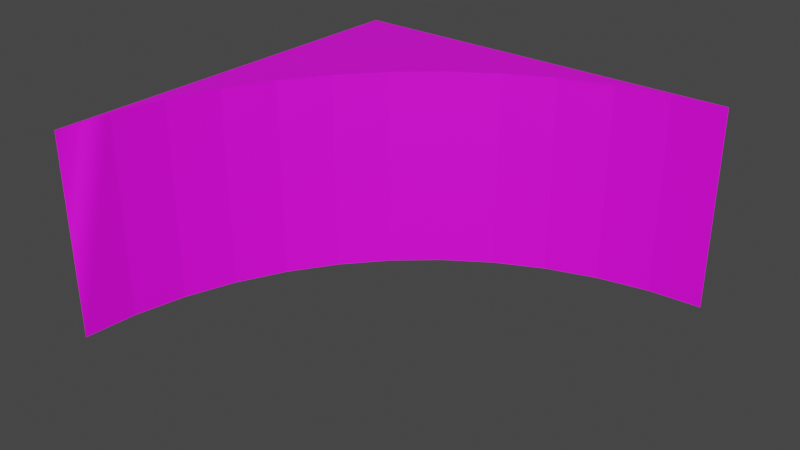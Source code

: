 # Source: BlockInnerCorner2.blend  (saved by Blender 3.4.6; exported with 4.5.12 LTS)
import bpy
from mathutils import Matrix  # noqa: F401  (used for matrix-valued properties, if any)

bpy.ops.wm.read_factory_settings(use_empty=True)
scene = bpy.context.scene
scene.name = 'Scene'

# ---- collections
col_collection = bpy.data.collections.new('Collection'); scene.collection.children.link(col_collection)

# ---- images (referenced by path relative to the original .blend; pixels are not part of the script)
import os
ASSET_DIR = os.environ.get("B2B_ASSET_DIR", "")  # directory of the original .blend (textures are referenced by path, not embedded)
HERE = os.path.dirname(os.path.abspath(__file__))  # packed textures are extracted next to this script under _unpacked/

def load_image(name, relpath, width, height, colorspace="sRGB"):
    """Load a texture the original file referenced (path relative to the .blend, or extracted next to this script)."""
    p = next((c for c in (os.path.join(HERE, relpath), os.path.join(ASSET_DIR, relpath)) if relpath and os.path.exists(c)), "")
    if p:
        img = bpy.data.images.load(p, check_existing=True)
        img.name = name
    else:  # same state as the original file: an image datablock whose file is absent (Cycles renders it pink)
        img = bpy.data.images.new(name, width, height)
        img.source = "FILE"
        img.filepath = "//" + (relpath or name)
    img.colorspace_settings.name = colorspace
    return img
img_markup_jpg_001 = load_image('Markup.jpg.001', 'Markup.jpg', 1024, 1024, 'sRGB')
img_runes_png = load_image('Runes.png', 'Runes.png', 1024, 1024, 'sRGB')

# ---- materials (node trees are filled in below, after node groups)
mat_side = bpy.data.materials.new('Side')
mat_side.use_transparent_shadow = False
mat_side.roughness = 0.5
mat_top = bpy.data.materials.new('Top')
mat_top.use_transparent_shadow = False

# ---- material node trees
mat_side.use_nodes = True; mat_side.node_tree.nodes.clear()
_N = mat_side.node_tree.nodes; _L = mat_side.node_tree.links
n0 = _N.new('ShaderNodeBsdfPrincipled'); n0.name = 'Principled BSDF'; n0.location = (10, 300)
n0.distribution = 'GGX'
n0.subsurface_method = 'RANDOM_WALK_SKIN'
n0.inputs[3].default_value = 1.45
n0.inputs[27].default_value = (0.0, 0.0, 0.0, 1.0)
n0.inputs[28].default_value = 1.0
n1 = _N.new('ShaderNodeOutputMaterial'); n1.name = 'Material Output'; n1.location = (300, 300)
n2 = _N.new('ShaderNodeNormalMap'); n2.name = 'Normal Map'; n2.location = (-300, -300)
n2.label = 'Normal/Map'
n2.inputs[0].default_value = 0.0
n3 = _N.new('ShaderNodeTexImage'); n3.name = 'Image Texture'; n3.location = (-300, 600)
n3.image = img_markup_jpg_001
_L.new(n0.outputs[0], n1.inputs[0])
_L.new(n2.outputs[0], n0.inputs[5])
_L.new(n3.outputs[0], n0.inputs[0])
n1.is_active_output = True
mat_top.use_nodes = True; mat_top.node_tree.nodes.clear()
_N = mat_top.node_tree.nodes; _L = mat_top.node_tree.links
n0 = _N.new('ShaderNodeBsdfPrincipled'); n0.name = 'Principled BSDF'; n0.location = (10, 300)
n0.distribution = 'GGX'
n0.subsurface_method = 'RANDOM_WALK_SKIN'
n0.inputs[3].default_value = 1.45
n0.inputs[27].default_value = (0.0, 0.0, 0.0, 1.0)
n0.inputs[28].default_value = 1.0
n1 = _N.new('ShaderNodeOutputMaterial'); n1.name = 'Material Output'; n1.location = (300, 300)
n2 = _N.new('ShaderNodeTexImage'); n2.name = 'Image Texture'; n2.location = (-280, 280)
n2.image = img_runes_png
_L.new(n0.outputs[0], n1.inputs[0])
_L.new(n2.outputs[0], n0.inputs[0])
n1.is_active_output = True

# ---- world
world_world = bpy.data.worlds.new('World'); scene.world = world_world
world_world.use_nodes = True; world_world.node_tree.nodes.clear()
_N = world_world.node_tree.nodes; _L = world_world.node_tree.links
n0 = _N.new('ShaderNodeOutputWorld'); n0.name = 'World Output'; n0.location = (300, 300)
n1 = _N.new('ShaderNodeBackground'); n1.name = 'Background'; n1.location = (10, 300)
n1.inputs[0].default_value = (0.05088, 0.05088, 0.05088, 1.0)
_L.new(n1.outputs[0], n0.inputs[0])
n0.is_active_output = True
world_world.color = (0.05088, 0.05088, 0.05088)
world_world.use_sun_shadow = False
world_world.sun_shadow_jitter_overblur = 0.0

# ---- meshes
me_cube_001 = bpy.data.meshes.new('Cube.001')
me_cube_001.from_pydata([(-1.0, 2.186e-08, 1.0), (-1.0, 1.0, 1.0), (-1.0, -2.186e-08, -1.0), (-1.0, 1.0, -1.0), (1.0, -2.186e-08, -1.0), (1.0, 1.0, -1.0), (1.0, -1.629e-08, -1.0), (1.0, 1.0, -1.0), (-1.0, 2.186e-08, 1.0), (-1.0, 1.0, 1.0), (-0.9829, 2.186e-08, 0.7389), (-0.9829, 1.0, 0.7389), (-0.9319, 2.186e-08, 0.4824), (-0.9319, 1.0, 0.4824), (-0.8478, 2.186e-08, 0.2346), (-0.8478, 1.0, 0.2346), (-0.7321, -1.629e-08, 0.0), (-0.7321, 1.0, -1.526e-07), (-0.5867, -1.629e-08, -0.2175), (-0.5867, 1.0, -0.2175), (-0.4142, -1.629e-08, -0.4142), (-0.4142, 1.0, -0.4142), (-0.2175, -1.629e-08, -0.5867), (-0.2175, 1.0, -0.5867), (0.0, -1.629e-08, -0.7321), (0.0, 1.0, -0.7321), (0.2346, -1.629e-08, -0.8478), (0.2346, 1.0, -0.8478), (0.4824, -1.629e-08, -0.9319), (0.4824, 1.0, -0.9319), (0.7389, -1.629e-08, -0.9829), (0.7389, 1.0, -0.9829)], [], [(2, 3, 5, 4), (8, 10, 11, 9), (10, 12, 13, 11), (12, 14, 15, 13), (14, 16, 17, 15), (16, 18, 19, 17), (18, 20, 21, 19), (20, 22, 23, 21), (22, 24, 25, 23), (24, 26, 27, 25), (26, 28, 29, 27), (28, 30, 31, 29), (30, 6, 7, 31), (2, 0, 1, 3), (11, 3, 9, 1), (11, 13, 3), (13, 15, 3), (15, 17, 3), (17, 19, 3), (19, 21, 3), (21, 23, 3), (23, 25, 3), (25, 27, 3), (27, 29, 3), (29, 31, 3), (3, 31, 7, 5), (2, 10, 8, 0), (10, 2, 12), (14, 12, 2), (16, 14, 2), (18, 16, 2), (20, 18, 2), (22, 20, 2), (24, 22, 2), (26, 24, 2), (28, 26, 2), (30, 28, 2), (4, 6, 30, 2)])
me_cube_001.polygons.foreach_set('use_smooth', [True] * 38)
me_cube_001.polygons.foreach_set('material_index', [0, 0, 0, 0, 0, 0, 0, 0, 0, 0, 0, 0, 0, 0, 1, 1, 1, 1, 1, 1, 1, 1, 1, 1, 1, 1, 0, 0, 0, 0, 0, 0, 0, 0, 0, 0, 0, 0])
_k = set([(0, 2), (2, 3), (2, 4), (3, 5), (3, 11), (6, 30), (7, 31), (8, 10), (10, 11), (10, 12), (11, 13), (12, 13), (12, 14), (13, 15), (14, 15), (14, 16), (15, 17), (16, 17), (16, 18), (17, 19), (18, 19), (18, 20), (19, 21), (20, 21), (20, 22), (21, 23), (22, 23), (22, 24), (23, 25), (24, 25), (24, 26), (25, 27), (26, 27), (26, 28), (27, 29), (28, 29), (28, 30), (29, 31), (30, 31)])
me_cube_001.attributes.new('sharp_edge', 'BOOLEAN', 'EDGE').data.foreach_set('value', [ (min(e.vertices), max(e.vertices)) in _k for e in me_cube_001.edges])
_uv = me_cube_001.uv_layers.new(name='UVMap')
_uv.uv.foreach_set('vector', [2.0, 0.0001, 2.0, 0.9999, 0.0001999, 0.9999, 0.0002005, 9.999e-05, 0.0001387, 7.239e-05, 0.2501, 7.239e-05, 0.2501, 0.9999, 0.0001398, 0.9999, 0.2501, 7.239e-05, 0.5, 7.233e-05, 0.5, 0.9999, 0.2501, 0.9999, 0.5, 7.233e-05, 0.7499, 7.233e-05, 0.7499, 0.9999, 0.5, 0.9999, 0.7499, 7.233e-05, 0.9999, 7.236e-05, 0.9999, 0.9999, 0.7499, 0.9999, -6.914e-06, 7.242e-05, 0.25, 7.239e-05, 0.25, 0.9999, -6.02e-06, 0.9999, 0.25, 7.239e-05, 0.5, 7.236e-05, 0.5, 0.9999, 0.25, 0.9999, 0.5, 7.236e-05, 0.75, 7.236e-05, 0.75, 0.9999, 0.5, 0.9999, 0.75, 7.236e-05, 1.0, 7.236e-05, 1.0, 0.9999, 0.75, 0.9999, 1.043e-05, 7.245e-05, 0.25, 7.239e-05, 0.25, 0.9999, 1.141e-05, 0.9999, 0.25, 7.239e-05, 0.5, 7.233e-05, 0.5, 0.9999, 0.25, 0.9999, 0.5, 7.233e-05, 0.75, 7.233e-05, 0.75, 0.9999, 0.5, 0.9999, 0.75, 7.233e-05, 1.0, 7.233e-05, 1.0, 0.9999, 0.75, 0.9999, 0.0001999, 9.999e-05, 2.0, 0.0001001, 2.0, 0.9999, 0.0002002, 0.9999, 0.9827, 1.739, 0.9998, 0.0001948, 0.9998, 2.0, 0.9998, 2.0, 0.9827, 1.739, 0.9317, 1.482, 0.9998, 0.0001948, 0.9317, 1.482, 0.8476, 1.235, 0.9998, 0.0001948, 0.8476, 1.235, 0.7319, 1.0, 0.9998, 0.0001948, 0.7319, 1.0, 0.5866, 0.7825, 0.9998, 0.0001948, 0.5866, 0.7825, 0.4141, 0.5859, 0.9998, 0.0001948, 0.4141, 0.5859, 0.2175, 0.4134, 0.9998, 0.0001948, 0.2175, 0.4134, -5.96e-08, 0.2681, 0.9998, 0.0001948, -5.96e-08, 0.2681, -0.2346, 0.1524, 0.9998, 0.0001948, -0.2346, 0.1524, -0.4823, 0.06833, 0.9998, 0.0001948, -0.4823, 0.06833, -0.7388, 0.0173, 0.9998, 0.0001948, 0.9998, 0.0001948, -0.7388, 0.0173, -0.9998, 0.000195, -0.9998, 0.000195, 0.9999, 0.9999, 0.9828, -0.7389, 0.9999, -0.9999, 0.9999, -0.9999, 0.9828, -0.7389, 0.9999, 0.9999, 0.9318, -0.4823, 0.8477, -0.2346, 0.9318, -0.4823, 0.9999, 0.9999, 0.732, -2.98e-07, 0.8477, -0.2346, 0.9999, 0.9999, 0.5867, 0.2175, 0.732, -2.98e-07, 0.9999, 0.9999, 0.4142, 0.4142, 0.5867, 0.2175, 0.9999, 0.9999, 0.2175, 0.5867, 0.4142, 0.4142, 0.9999, 0.9999, 0.0, 0.732, 0.2175, 0.5867, 0.9999, 0.9999, -0.2346, 0.8477, 0.0, 0.732, 0.9999, 0.9999, -0.4823, 0.9318, -0.2346, 0.8477, 0.9999, 0.9999, -0.7389, 0.9828, -0.4823, 0.9318, 0.9999, 0.9999, -0.9999, 0.9999, -0.9999, 0.9999, -0.7389, 0.9828, 0.9999, 0.9999])
me_cube_001.materials.append(mat_side)
me_cube_001.materials.append(mat_top)
me_cube_001.update()
me_cube_001.normals_split_custom_set([tuple(v) for v in zip(*[iter([0.0, 0.0, -1.0, 0.0, 0.0, -1.0, 0.0, 0.0, -1.0, 0.0, 0.0, -1.0, 0.9979, 0.0, 0.0654, 0.9979, 0.0, 0.0654, 0.9979, 0.0, 0.0654, 0.9979, 0.0, 0.0654, 0.9808, 0.0, 0.1951, 0.9808, 0.0, 0.1951, 0.9808, 0.0, 0.1951, 0.9808, 0.0, 0.1951, 0.9469, 5.696e-08, 0.3214, 0.9469, 5.696e-08, 0.3214, 0.9469, 5.696e-08, 0.3214, 0.9469, 5.696e-08, 0.3214, 0.8969, 5.696e-08, 0.4423, 0.8969, 5.696e-08, 0.4423, 0.8969, 5.696e-08, 0.4423, 0.8969, 5.696e-08, 0.4423, 0.8315, 5.696e-08, 0.5556, 0.8315, 5.696e-08, 0.5556, 0.8315, 5.696e-08, 0.5556, 0.8315, 5.696e-08, 0.5556, 0.7518, 5.696e-08, 0.6593, 0.7518, 5.696e-08, 0.6593, 0.7518, 5.696e-08, 0.6593, 0.7518, 5.696e-08, 0.6593, 0.6593, 0.0, 0.7518, 0.6593, 0.0, 0.7518, 0.6593, 0.0, 0.7518, 0.6593, 0.0, 0.7518, 0.5556, 0.0, 0.8315, 0.5556, 0.0, 0.8315, 0.5556, 0.0, 0.8315, 0.5556, 0.0, 0.8315, 0.4423, 0.0, 0.8969, 0.4423, 0.0, 0.8969, 0.4423, 0.0, 0.8969, 0.4423, 0.0, 0.8969, 0.3214, 0.0, 0.9469, 0.3214, 0.0, 0.9469, 0.3214, 0.0, 0.9469, 0.3214, 0.0, 0.9469, 0.1951, 0.0, 0.9808, 0.1951, 0.0, 0.9808, 0.1951, 0.0, 0.9808, 0.1951, 0.0, 0.9808, 0.0654, 0.0, 0.9979, 0.0654, 0.0, 0.9979, 0.0654, 0.0, 0.9979, 0.0654, 0.0, 0.9979, -1.0, 0.0, 0.0, -1.0, 0.0, 0.0, -1.0, 0.0, 0.0, -1.0, 0.0, 0.0, 0.0, 1.0, 0.0, 0.0, 1.0, 0.0, 0.0, 1.0, 0.0, 0.0, 1.0, 0.0, 0.0, 1.0, 0.0, 0.0, 1.0, 0.0, 0.0, 1.0, -2.196e-08, 0.0, 1.0, 0.0, 0.0, 1.0, 0.0, 0.0, 1.0, -2.196e-08, 0.0, 1.0, 0.0, 0.0, 1.0, 0.0, 0.0, 1.0, -2.196e-08, 0.0, 1.0, 0.0, 0.0, 1.0, 0.0, 0.0, 1.0, -2.196e-08, 0.0, 1.0, 0.0, 0.0, 1.0, 0.0, 0.0, 1.0, -2.196e-08, 0.0, 1.0, 0.0, 0.0, 1.0, 0.0, 0.0, 1.0, -2.196e-08, 0.0, 1.0, 0.0, 0.0, 1.0, 0.0, 0.0, 1.0, -2.196e-08, 0.0, 1.0, 0.0, 0.0, 1.0, 0.0, 0.0, 1.0, -2.196e-08, 0.0, 1.0, 0.0, 0.0, 1.0, 0.0, 0.0, 1.0, -2.196e-08, 0.0, 1.0, 0.0, 0.0, 1.0, -3.264e-06, 0.0, 1.0, -2.196e-08, 0.0, 1.0, -2.196e-08, 0.0, 1.0, -3.264e-06, 0.0, 1.0, -3.484e-06, 0.0, 1.0, -3.484e-06, -5.882e-09, -1.0, 1.435e-08, 3.2e-07, -1.0, 2.199e-08, 3.335e-07, -1.0, 2.186e-08, 3.335e-07, -1.0, 2.186e-08, 3.2e-07, -1.0, 2.199e-08, -5.882e-09, -1.0, 1.435e-08, 1.154e-07, -1.0, 2.418e-08, 2.631e-08, -1.0, 3.216e-08, 1.154e-07, -1.0, 2.418e-08, -5.882e-09, -1.0, 1.435e-08, -1.511e-07, -1.0, 4.606e-08, 2.631e-08, -1.0, 3.216e-08, -5.882e-09, -1.0, 1.435e-08, 5.619e-09, -1.0, 4.144e-09, -1.511e-07, -1.0, 4.606e-08, -5.882e-09, -1.0, 1.435e-08, 4.75e-09, -1.0, 4.75e-09, 5.619e-09, -1.0, 4.144e-09, -5.882e-09, -1.0, 1.435e-08, 4.144e-09, -1.0, 5.619e-09, 4.75e-09, -1.0, 4.75e-09, -5.882e-09, -1.0, 1.435e-08, 3.701e-09, -1.0, 6.956e-09, 4.144e-09, -1.0, 5.619e-09, -5.882e-09, -1.0, 1.435e-08, 3.359e-09, -1.0, 9.308e-09, 3.701e-09, -1.0, 6.956e-09, -5.882e-09, -1.0, 1.435e-08, 3.078e-09, -1.0, 1.469e-08, 3.359e-09, -1.0, 9.308e-09, -5.882e-09, -1.0, 1.435e-08, 2.799e-09, -1.0, 3.455e-07, 3.078e-09, -1.0, 1.469e-08, -5.882e-09, -1.0, 1.435e-08, 0.0, 0.0, 0.0, 0.0, 0.0, 0.0, 2.799e-09, -1.0, 3.455e-07, -5.882e-09, -1.0, 1.435e-08])] * 3)])

# ---- objects
ob_blockinnercorner2 = bpy.data.objects.new('BlockInnerCorner2', me_cube_001)

# ---- transforms, parenting, visibility, modifiers, constraints
ob_blockinnercorner2.location = (0.0, 0.0, 0.0)
ob_blockinnercorner2.rotation_euler = (1.571, -0.0, 0.0)
ob_blockinnercorner2.color = (0.8, 0.8, 0.8, 1.0)

# ---- collection membership
col_collection.objects.link(ob_blockinnercorner2)

# ---- scene / render settings (as saved in the file)
scene.frame_start = 1; scene.frame_end = 250; scene.frame_set(1)
scene.render.engine = 'BLENDER_EEVEE_NEXT'
scene.cycles.sampling_pattern = 'TABULATED_SOBOL'
scene.cycles.use_light_tree = False
scene.view_settings.view_transform = 'Filmic'
bpy.context.view_layer.update()

# ---- added for rendering (the .blend has no active camera and no usable light): camera, sun
cam_auto = bpy.data.cameras.new('AutoCamera')
cam_auto.lens = 50.0
cam_auto.sensor_width = 36.0
cam_auto.clip_end = 1000.0
ob_auto_camera = bpy.data.objects.new('AutoCamera', cam_auto)
scene.collection.objects.link(ob_auto_camera)
ob_auto_camera.location = (2.77567, -3.33081, 2.72054)
ob_auto_camera.rotation_euler = (1.09748, -7.21219e-08, 0.694738)
scene.camera = ob_auto_camera
light_auto_sun = bpy.data.lights.new('AutoSun', 'SUN')
light_auto_sun.energy = 3.0
light_auto_sun.angle = 0.0523599
ob_auto_sun = bpy.data.objects.new('AutoSun', light_auto_sun)
scene.collection.objects.link(ob_auto_sun)
ob_auto_sun.rotation_euler = (0.872665, 0.174533, 0.523599)
bpy.context.view_layer.update()
